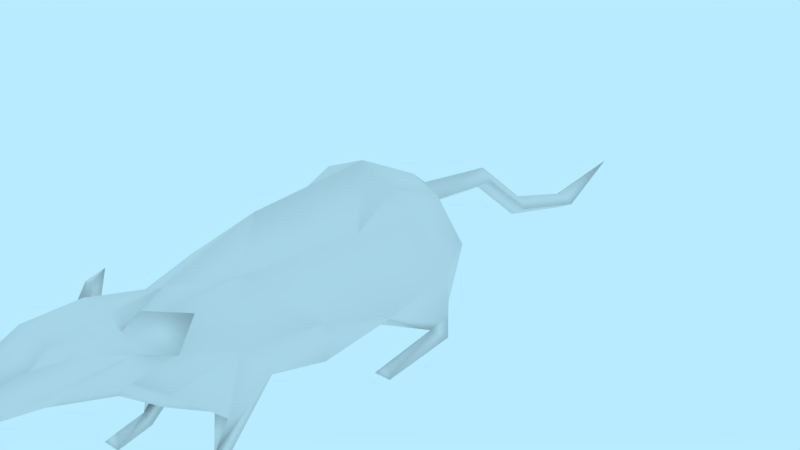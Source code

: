 # Source: char-rat.blend  (saved by Blender 2.79.0; exported with 4.5.12 LTS)
import bpy
from mathutils import Matrix  # noqa: F401  (used for matrix-valued properties, if any)

bpy.ops.wm.read_factory_settings(use_empty=True)
scene = bpy.context.scene
scene.name = 'Scene'

# ---- collections
col_collection_1 = bpy.data.collections.new('Collection 1'); scene.collection.children.link(col_collection_1)

# ---- materials (node trees are filled in below, after node groups)
mat_material = bpy.data.materials.new('Material')
mat_material.alpha_threshold = 0.0
mat_material.use_transparent_shadow = False
mat_material.roughness = 0.5

# ---- material node trees

# ---- world
world_world = bpy.data.worlds.new('World'); scene.world = world_world
world_world.color = (0.4794, 0.8327, 1.0)
world_world.use_sun_shadow = False
world_world.sun_shadow_jitter_overblur = 0.0
world_world.cycles.sampling_method = 'MANUAL'

# ---- meshes
me_char_rat = bpy.data.meshes.new('char-rat')
me_char_rat.from_pydata([(0.0, 0.1705, 0.4582), (0.0, 0.1838, 0.3921), (0.0, 0.1945, 0.369), (0.0, 0.1985, 0.3094), (0.0, 0.1359, 0.4413), (0.0, 0.1216, 0.3742), (0.0, 0.0918, 0.2978), (0.0, 0.1773, 0.2378), (0.0, 0.05351, 0.2518), (0.0, 0.208, 0.1234), (0.0, 0.2092, -0.03161), (0.0, 0.1646, -0.1149), (0.0, 0.09524, -0.1184), (0.03172, 0.1774, 0.308), (0.03836, 0.1919, 0.2902), (0.05883, 0.1466, 0.2726), (0.03947, 0.1558, 0.3032), (0.0652, 0.1211, 0.2085), (0.05665, 0.07001, 0.1651), (0.05676, 0.0001914, 0.2348), (0.06088, 0.0002092, 0.2811), (0.05742, 0.05198, 0.224), (0.04326, 0.09939, 0.2747), (0.04148, 0.1354, 0.2574), (0.04499, 0.1908, -0.02704), (0.04959, 0.1647, 0.03215), (0.08275, 0.07402, 0.02352), (0.08435, 0.0002046, 0.02572), (0.08139, -0.0001545, -0.07856), (0.07961, 0.02529, -0.08034), (0.08224, 0.04888, -0.07695), (0.0, 0.1462, -0.1368), (0.0, 0.1183, -0.1348), (0.0, 0.1255, -0.2492), (0.0, 0.1028, -0.2403), (0.0, 0.05732, -0.3294), (0.0, 0.03639, -0.3173), (0.0, 0.02048, -0.4411), (0.0, 0.0008508, -0.4388), (0.0, 0.03196, -0.5512), (0.02649, 0.1754, 0.2962), (0.03424, 0.1909, 0.2879), (0.0616, 0.1812, 0.2533), (0.05471, 0.1456, 0.2703), (0.03423, 0.1538, 0.2914), (0.02556, 0.1792, 0.3902), (0.01188, 0.1687, 0.453), (0.01093, 0.1439, 0.4393), (0.01545, 0.1309, 0.3738), (0.02208, 0.1916, 0.3669), (0.01876, 0.1906, 0.3076), (0.03231, 0.1777, 0.359), (0.0264, 0.1185, 0.3014), (0.03301, 0.1536, 0.3534), (0.02411, 0.1484, 0.3944), (0.04015, 0.0002092, 0.2811), (0.04651, 0.0002475, 0.2347), (0.03762, 0.05717, 0.1651), (0.05052, 0.01154, 0.2745), (0.03905, 0.05067, 0.224), (0.0, 0.04904, 0.1832), (0.03294, 0.1732, 0.1772), (0.02224, 0.1669, 0.244), (0.01409, 0.1295, -0.1319), (0.05637, 0.05079, 0.01138), (0.07402, 0.0179, -0.05571), (0.07403, 0.009731, 0.01886), (0.06371, 0.0002067, 0.02572), (0.06668, -0.0001575, -0.07858), (0.06835, 0.02514, -0.08027), (0.05828, 0.05589, -0.08427), (0.0777, 0.1056, -0.1056), (0.0511, 0.1613, -0.09384), (0.0, 0.03585, 0.00258), (0.0, 0.03534, -0.07994), (0.01584, 0.1128, -0.2452), (0.01605, 0.04655, -0.3226), (0.01605, 0.009768, -0.4396), (0.0925, 0.09625, -0.05913), (0.06326, 0.1635, -0.03714), (0.0, 0.0269, 0.08866), (0.04856, 0.03844, 0.08402), (0.06466, 0.0979, 0.1004), (0.04073, 0.1697, 0.1172), (0.0558, 0.01473, 0.2192), (0.05131, 0.01586, 0.2391), (0.04594, 0.01297, 0.2191)], [], [(42, 14, 15), (13, 16, 15, 14), (40, 41, 43, 44), (42, 43, 41), (15, 43, 42), (14, 41, 40, 13), (16, 44, 43, 15), (42, 41, 14), (46, 0, 4, 47), (48, 47, 4, 5), (45, 1, 0, 46), (2, 1, 45, 49), (3, 2, 49, 50), (47, 48, 54), (49, 45, 51), (49, 51, 13, 50), (54, 48, 53), (52, 48, 5, 6), (51, 53, 16), (48, 52, 16, 53), (45, 54, 53), (45, 46, 54), (46, 47, 54), (23, 16, 52, 22), (52, 6, 22), (23, 22, 17), (86, 56, 85), (55, 58, 85), (20, 55, 56, 19), (58, 55, 20), (17, 22, 21), (84, 86, 57, 18), (21, 22, 59), (8, 59, 22), (6, 8, 22), (8, 60, 57, 59), (40, 50, 13), (16, 23, 44), (50, 40, 7), (40, 44, 62), (62, 23, 61), (7, 62, 61, 9), (23, 17, 61), (23, 62, 44), (3, 50, 7), (7, 40, 62), (9, 61, 83), (10, 9, 25), (25, 24, 10), (11, 10, 24, 72), (79, 72, 24), (79, 78, 71, 72), (78, 26, 30), (26, 65, 29, 30), (29, 65, 28), (65, 66, 27), (82, 83, 61, 17), (84, 85, 19), (85, 58, 20), (11, 63, 31), (32, 63, 12), (12, 63, 71), (71, 30, 70), (29, 28, 68, 69), (27, 66, 67), (65, 26, 64), (30, 29, 69, 70), (28, 27, 67, 68), (11, 72, 63), (65, 68, 67), (68, 65, 69), (64, 70, 69, 65), (74, 70, 64, 73), (70, 74, 12, 71), (81, 64, 26, 82), (81, 57, 60, 80), (33, 31, 63, 75), (35, 33, 75, 76), (77, 37, 35, 76), (37, 77, 39), (34, 75, 63, 32), (36, 76, 75, 34), (38, 77, 76, 36), (39, 77, 38), (51, 45, 53), (13, 51, 16), (25, 26, 78, 79), (71, 78, 30), (25, 79, 24), (18, 17, 21), (64, 81, 80, 73), (81, 82, 18), (25, 83, 82), (17, 18, 82), (25, 9, 83), (18, 21, 85, 84), (19, 56, 86, 84), (21, 59, 85), (57, 86, 85, 59), (63, 72, 71), (57, 81, 18), (28, 65, 27), (66, 65, 67), (19, 85, 20), (56, 55, 85), (26, 25, 82)])
me_char_rat.polygons.foreach_set('use_smooth', [True] * 106)
_uv = me_char_rat.uv_layers.new(name='UVMap')
_uv.uv.foreach_set('vector', [0.9373, 0.785, 0.9648, 0.8459, 0.8903, 0.8209, 0.9481, 0.8774, 0.9137, 0.8715, 0.8903, 0.8209, 0.9648, 0.8459, 0.899, 0.6227, 0.9235, 0.6078, 0.9349, 0.6855, 0.899, 0.6576, 0.9791, 0.6455, 0.9349, 0.6855, 0.9235, 0.6078, 0.8903, 0.8209, 0.8859, 0.8152, 0.9373, 0.785, 0.9648, 0.8459, 0.9713, 0.8489, 0.9675, 0.8774, 0.9481, 0.8774, 0.9137, 0.8715, 0.8945, 0.8681, 0.8838, 0.8239, 0.8903, 0.8209, 0.9373, 0.785, 0.9713, 0.843, 0.9648, 0.8459, 0.6523, 0.5462, 0.6324, 0.5526, 0.6324, 0.4926, 0.6502, 0.5035, 0.7155, 0.4298, 0.6502, 0.5035, 0.6324, 0.4926, 0.696, 0.4108, 0.7417, 0.5059, 0.7504, 0.5448, 0.6491, 0.566, 0.6523, 0.5462, 0.789, 0.5349, 0.7504, 0.5448, 0.7417, 0.5059, 0.7799, 0.5039, 0.8688, 0.4938, 0.789, 0.5349, 0.7799, 0.5039, 0.8643, 0.4606, 0.6502, 0.5035, 0.7155, 0.4298, 0.711, 0.4723, 0.7799, 0.5039, 0.7417, 0.5059, 0.7778, 0.4774, 0.7799, 0.5039, 0.7778, 0.4774, 0.8569, 0.428, 0.8643, 0.4606, 0.711, 0.4723, 0.7155, 0.4298, 0.7656, 0.4441, 0.8004, 0.3569, 0.7155, 0.4298, 0.696, 0.4108, 0.7682, 0.3096, 0.7778, 0.4774, 0.7656, 0.4441, 0.8587, 0.3924, 0.7155, 0.4298, 0.8004, 0.3569, 0.8587, 0.3924, 0.7656, 0.4441, 0.7417, 0.5059, 0.711, 0.4723, 0.7656, 0.4441, 0.7417, 0.5059, 0.6523, 0.5462, 0.711, 0.4723, 0.6523, 0.5462, 0.6502, 0.5035, 0.711, 0.4723, 0.1944, 0.8614, 0.2175, 0.9055, 0.1567, 0.9267, 0.1352, 0.8778, 0.1567, 0.9267, 0.1046, 0.9427, 0.1352, 0.8778, 0.1944, 0.8614, 0.1352, 0.8778, 0.1775, 0.7754, 0.8137, 0.8122, 0.8283, 0.785, 0.8122, 0.8077, 0.842, 0.8647, 0.8168, 0.8559, 0.8122, 0.8077, 0.793, 0.8697, 0.7557, 0.8679, 0.7714, 0.785, 0.7898, 0.786, 0.8168, 0.8559, 0.842, 0.8647, 0.814, 0.8824, 0.8094, 0.6078, 0.8572, 0.693, 0.748, 0.6995, 0.6934, 0.7195, 0.6786, 0.7184, 0.6851, 0.6146, 0.7185, 0.6078, 0.748, 0.6995, 0.8572, 0.693, 0.7593, 0.726, 0.03866, 0.8868, 0.05235, 0.8187, 0.1352, 0.8778, 0.1046, 0.9427, 0.03866, 0.8868, 0.1352, 0.8778, 0.0209, 0.819, 0.025, 0.7173, 0.08281, 0.6923, 0.08036, 0.78, 0.2492, 0.915, 0.2647, 0.9474, 0.2368, 0.9301, 0.2175, 0.9055, 0.1944, 0.8614, 0.2271, 0.8891, 0.2647, 0.9474, 0.2492, 0.915, 0.2957, 0.8509, 0.2492, 0.915, 0.2271, 0.8891, 0.257, 0.8525, 0.257, 0.8525, 0.1944, 0.8614, 0.2767, 0.7502, 0.2957, 0.8509, 0.257, 0.8525, 0.2767, 0.7502, 0.3647, 0.6897, 0.1944, 0.8614, 0.1775, 0.7754, 0.2767, 0.7502, 0.1944, 0.8614, 0.257, 0.8525, 0.2271, 0.8891, 0.2932, 0.9628, 0.2647, 0.9474, 0.2957, 0.8509, 0.2957, 0.8509, 0.2492, 0.915, 0.257, 0.8525, 0.3647, 0.6897, 0.2767, 0.7502, 0.2863, 0.6601, 0.4248, 0.4676, 0.3647, 0.6897, 0.3049, 0.5338, 0.3049, 0.5338, 0.3542, 0.4511, 0.4248, 0.4676, 0.4445, 0.3287, 0.4248, 0.4676, 0.3542, 0.4511, 0.3635, 0.3428, 0.7965, 0.05999, 0.7193, 0.0209, 0.8291, 0.0209, 0.7965, 0.05999, 0.7258, 0.144, 0.6686, 0.1005, 0.7193, 0.0209, 0.7258, 0.144, 0.8274, 0.2187, 0.6696, 0.1997, 0.8274, 0.2187, 0.6862, 0.257, 0.6544, 0.2342, 0.6696, 0.1997, 0.6857, 0.8302, 0.6867, 0.8379, 0.6572, 0.785, 0.6867, 0.8379, 0.6871, 0.9491, 0.6672, 0.9609, 0.1803, 0.609, 0.2863, 0.6601, 0.2767, 0.7502, 0.1775, 0.7754, 0.8135, 0.8123, 0.8122, 0.8077, 0.7898, 0.786, 0.8122, 0.8077, 0.8168, 0.8559, 0.793, 0.8697, 0.4445, 0.3287, 0.4216, 0.2716, 0.4511, 0.2869, 0.4388, 0.2507, 0.4216, 0.2716, 0.42, 0.2131, 0.42, 0.2131, 0.4216, 0.2716, 0.3137, 0.2639, 0.6686, 0.1005, 0.6696, 0.1997, 0.6336, 0.1804, 0.6857, 0.8302, 0.6572, 0.785, 0.7139, 0.7903, 0.687, 0.83, 0.6784, 0.9703, 0.6871, 0.9491, 0.707, 0.9605, 0.6862, 0.257, 0.8274, 0.2187, 0.8009, 0.2678, 0.6696, 0.1997, 0.6544, 0.2342, 0.6383, 0.2297, 0.6336, 0.1804, 0.6572, 0.785, 0.6672, 0.9609, 0.6324, 0.9618, 0.6324, 0.7856, 0.4445, 0.3287, 0.3635, 0.3428, 0.4216, 0.2716, 0.6867, 0.8379, 0.7139, 0.7903, 0.707, 0.9605, 0.7139, 0.7903, 0.6867, 0.8379, 0.687, 0.83, 0.4929, 0.217, 0.6336, 0.1804, 0.6383, 0.2297, 0.6044, 0.2506, 0.377, 0.1166, 0.3092, 0.1787, 0.2246, 0.06444, 0.3005, 0.0209, 0.3092, 0.1787, 0.377, 0.1166, 0.42, 0.2131, 0.3137, 0.2639, 0.09414, 0.5698, 0.1184, 0.4646, 0.1701, 0.485, 0.1803, 0.609, 0.09414, 0.5698, 0.08281, 0.6923, 0.025, 0.7173, 0.0209, 0.5735, 0.5906, 0.8004, 0.5767, 0.9718, 0.5431, 0.9718, 0.5595, 0.8001, 0.5526, 0.6466, 0.5906, 0.8004, 0.5595, 0.8001, 0.522, 0.6515, 0.5213, 0.473, 0.5493, 0.4733, 0.5526, 0.6466, 0.522, 0.6515, 0.5493, 0.4733, 0.5213, 0.473, 0.562, 0.3096, 0.5304, 0.8029, 0.5595, 0.8001, 0.5431, 0.9718, 0.5172, 0.9629, 0.4929, 0.6549, 0.522, 0.6515, 0.5595, 0.8001, 0.5304, 0.8029, 0.4945, 0.4685, 0.5213, 0.473, 0.522, 0.6515, 0.4929, 0.6549, 0.562, 0.3096, 0.5213, 0.473, 0.4945, 0.4685, 0.7778, 0.4774, 0.7417, 0.5059, 0.7656, 0.4441, 0.8569, 0.428, 0.7778, 0.4774, 0.8587, 0.3924, 0.8961, 0.09102, 0.8274, 0.2187, 0.7258, 0.144, 0.7965, 0.05999, 0.6686, 0.1005, 0.7258, 0.144, 0.6696, 0.1997, 0.8961, 0.09102, 0.7965, 0.05999, 0.8291, 0.0209, 0.7185, 0.6078, 0.8094, 0.6078, 0.748, 0.6995, 0.1184, 0.4646, 0.09414, 0.5698, 0.0209, 0.5735, 0.03218, 0.4456, 0.09414, 0.5698, 0.1803, 0.609, 0.1172, 0.6959, 0.3049, 0.5338, 0.2863, 0.6601, 0.1803, 0.609, 0.1775, 0.7754, 0.1172, 0.6959, 0.1803, 0.609, 0.3049, 0.5338, 0.3647, 0.6897, 0.2863, 0.6601, 0.7185, 0.6078, 0.748, 0.6995, 0.7054, 0.7432, 0.6934, 0.7195, 0.7898, 0.786, 0.8283, 0.785, 0.8137, 0.8122, 0.8135, 0.8123, 0.748, 0.6995, 0.7593, 0.726, 0.7054, 0.7432, 0.6851, 0.6146, 0.6786, 0.7184, 0.6555, 0.7389, 0.6324, 0.6846, 0.4216, 0.2716, 0.3635, 0.3428, 0.3137, 0.2639, 0.08281, 0.6923, 0.09414, 0.5698, 0.1172, 0.6959, 0.6572, 0.785, 0.6867, 0.8379, 0.6672, 0.9609, 0.6871, 0.9491, 0.6867, 0.8379, 0.707, 0.9605, 0.7898, 0.786, 0.8122, 0.8077, 0.793, 0.8697, 0.8283, 0.785, 0.842, 0.8647, 0.8122, 0.8077, 0.1701, 0.485, 0.3049, 0.5338, 0.1803, 0.609])
me_char_rat.materials.append(mat_material)
me_char_rat.use_remesh_preserve_volume = False
me_char_rat.use_remesh_preserve_attributes = False
me_char_rat.use_mirror_vertex_groups = False
me_char_rat.use_paint_bone_selection = False
me_char_rat.use_paint_mask_vertex = True
me_char_rat.update()
arm_char_rat_armature = bpy.data.armatures.new('char-rat-armature')  # bones are not reproduced

# ---- objects
ob_char_rat_armature = bpy.data.objects.new('char-rat-armature', arm_char_rat_armature)
ob_char_rat = bpy.data.objects.new('char-rat', me_char_rat)

# ---- transforms, parenting, visibility, modifiers, constraints
ob_char_rat_armature.location = (0.0, 0.0, 0.0)
ob_char_rat_armature.rotation_euler = (1.571, -0.0, 0.0)
ob_char_rat_armature.show_in_front = True
ob_char_rat_armature.lineart.crease_threshold = 0.0
ob_char_rat.parent = ob_char_rat_armature
ob_char_rat.matrix_parent_inverse = Matrix(((1.0, 0.0, 0.0, 0.0), (0.0, -4.371e-08, 1.0, 0.0), (0.0, -1.0, -4.371e-08, 0.0), (0.0, 0.0, 0.0, 1.0)))
ob_char_rat.location = (0.0, 0.0, 0.0)
ob_char_rat.rotation_euler = (1.571, -0.0, 0.0)
ob_char_rat.lineart.crease_threshold = 0.0
_vg = ob_char_rat.vertex_groups.new(name='hips')
for _i, _w in zip([10, 11, 12, 24, 25, 31, 32, 63, 70, 71, 72, 73, 74], [0.7486, 0.7808, 0.5755, 0.06906, 0.01898, 0.06875, 0.05344, 0.008018, 0.07858, 0.1636, 0.6185, 0.09577, 0.3636]): _vg.add([_i], _w, 'REPLACE')
_vg = ob_char_rat.vertex_groups.new(name='spine')
for _i, _w in zip([7, 8, 9, 10, 18, 24, 25, 26, 60, 61, 62, 64, 73, 74, 80, 81, 82, 83], [0.02722, 0.1875, 1.048, 0.02927, 0.009723, 0.01334, 0.802, 0.09037, 0.3007, 0.8664, 0.04014, 0.05694, 0.08848, 0.001317, 0.3967, 0.4355, 0.622, 0.9533]): _vg.add([_i], _w, 'REPLACE')
_vg = ob_char_rat.vertex_groups.new(name='neck')
for _i, _w in zip([3, 5, 6, 7, 8, 22, 23, 48, 50, 51, 52, 53, 61, 62], [0.08563, 0.0556, 0.402, 0.9443, 0.2, 0.4062, 0.2999, 0.02234, 0.2317, 0.06471, 0.2083, 1.158e-10, 0.07206, 0.8676]): _vg.add([_i], _w, 'REPLACE')
_vg = ob_char_rat.vertex_groups.new(name='head')
for _i, _w in zip([0, 1, 2, 3, 4, 5, 6, 7, 8, 13, 14, 15, 16, 22, 23, 40, 41, 42, 43, 44, 45, 46, 47, 48, 49, 50, 51, 52, 53, 54, 62], [1.0, 1.0, 1.0, 1.0, 1.0, 1.0, 0.4571, 0.5371, 0.1976, 1.0, 1.0, 1.0, 1.0, 0.4348, 0.2709, 1.0, 1.0, 1.0, 1.0, 1.0, 1.0, 1.0, 1.0, 1.0, 1.0, 1.0, 1.0, 0.4583, 1.0, 1.0, 0.2673]): _vg.add([_i], _w, 'REPLACE')
_vg = ob_char_rat.vertex_groups.new(name='shoulder l')
for _i, _w in zip([8, 22, 23, 52, 59, 62], [0.1875, 0.501, 0.5164, 0.1193, 6.807e-05, 0.05276]): _vg.add([_i], _w, 'REPLACE')
_vg = ob_char_rat.vertex_groups.new(name='arm l')
for _i, _w in zip([17, 18, 21, 22, 23, 52, 57, 59, 61], [0.9369, 0.4857, 0.1644, 0.1183, 0.1437, 0.02622, 0.4674, 0.5092, 0.06072]): _vg.add([_i], _w, 'REPLACE')
_vg = ob_char_rat.vertex_groups.new(name='forearm l')
for _i, _w in zip([8, 18, 19, 21, 22, 56, 57, 59, 60, 84, 86], [1.941e-12, 0.4955, 0.03615, 0.671, 0.06636, 0.03538, 0.004766, 0.2398, 8.216e-34, 0.912, 0.8731]): _vg.add([_i], _w, 'REPLACE')
_vg = ob_char_rat.vertex_groups.new(name='hand l')
for _i, _w in zip([19, 20, 21, 55, 56, 58, 59, 84, 85, 86], [0.9563, 0.9994, 0.1203, 0.9992, 0.9566, 0.9995, 0.1374, 0.0788, 0.9848, 0.1137]): _vg.add([_i], _w, 'REPLACE')
_vg = ob_char_rat.vertex_groups.new(name='shoulder r')
for _i, _w in zip([22, 59], [3.498e-05, 0.02342]): _vg.add([_i], _w, 'REPLACE')
_vg = ob_char_rat.vertex_groups.new(name='arm r')
for _i, _w in zip([57], [0.01192]): _vg.add([_i], _w, 'REPLACE')
_vg = ob_char_rat.vertex_groups.new(name='forearm r')
_vg = ob_char_rat.vertex_groups.new(name='hand r')
_vg = ob_char_rat.vertex_groups.new(name='thigh l')
for _i, _w in zip([10, 11, 24, 25, 26, 29, 30, 64, 65, 69, 70, 71, 72, 73, 74, 78, 79, 80, 81], [0.1974, 0.0007532, 0.8918, 0.1229, 0.1184, 0.0, 0.0, 3.393e-11, 0.0, 0.0, 0.005661, 0.05648, 0.1894, 0.0, 5.645e-14, 0.07653, 0.9326, 0.1288, 0.1354]): _vg.add([_i], _w, 'REPLACE')
_vg = ob_char_rat.vertex_groups.new(name='leg l')
for _i, _w in zip([12, 25, 26, 28, 29, 30, 64, 65, 68, 69, 70, 71, 72, 74, 78], [0.09994, 0.01094, 0.7271, 0.4249, 0.4871, 0.842, 0.2015, 0.03975, 0.414, 0.4862, 0.7283, 0.625, 0.08024, 0.3194, 0.8239]): _vg.add([_i], _w, 'REPLACE')
_vg = ob_char_rat.vertex_groups.new(name='foot l')
for _i, _w in zip([27, 28, 29, 30, 64, 65, 66, 67, 68, 69, 70, 71, 74], [1.006, 0.5736, 0.5131, 0.1212, 0.1034, 0.9475, 0.9999, 1.005, 0.5843, 0.513, 0.1094, 0.003665, 0.05555]): _vg.add([_i], _w, 'REPLACE')
_vg = ob_char_rat.vertex_groups.new(name='thigh r')
for _i, _w in zip([64, 74], [0.03039, 0.07512]): _vg.add([_i], _w, 'REPLACE')
_vg = ob_char_rat.vertex_groups.new(name='leg r')
_vg = ob_char_rat.vertex_groups.new(name='foot r')
_vg = ob_char_rat.vertex_groups.new(name='tail 1')
for _i, _w in zip([11, 12, 31, 32, 33, 63, 70, 71, 72, 74, 75], [0.1784, 0.2803, 0.9138, 0.902, 0.4383, 0.9555, 0.006158, 0.1196, 0.1024, 0.06434, 0.05586]): _vg.add([_i], _w, 'REPLACE')
_vg = ob_char_rat.vertex_groups.new(name='tail 2')
for _i, _w in zip([32, 33, 34, 35, 36, 75, 76], [0.01077, 0.5613, 0.9796, 0.9817, 0.5487, 0.9444, 0.931]): _vg.add([_i], _w, 'REPLACE')
_vg = ob_char_rat.vertex_groups.new(name='tail 3')
for _i, _w in zip([36, 37, 38, 39, 76, 77], [0.4514, 0.9936, 0.9984, 0.9944, 0.0688, 0.995]): _vg.add([_i], _w, 'REPLACE')
_m = ob_char_rat.modifiers.new('Mirror', 'MIRROR')
_m.use_clip = True
_m = ob_char_rat.modifiers.new('Armature', 'ARMATURE')
_m.object = ob_char_rat_armature

# ---- collection membership
col_collection_1.objects.link(ob_char_rat_armature)
col_collection_1.objects.link(ob_char_rat)

# ---- scene / render settings (as saved in the file)
scene.frame_start = 0; scene.frame_end = 10; scene.frame_set(0)
scene.render.engine = 'BLENDER_EEVEE_NEXT'
scene.render.resolution_percentage = 50
scene.render.fps = 30
scene.render.dither_intensity = 0.0
scene.cycles.use_denoising = False
scene.cycles.samples = 128
scene.cycles.sampling_pattern = 'TABULATED_SOBOL'
scene.cycles.use_adaptive_sampling = False
scene.cycles.use_light_tree = False
scene.cycles.blur_glossy = 0.0
scene.cycles.sample_clamp_indirect = 0.0
scene.view_settings.view_transform = 'Standard'
bpy.context.view_layer.update()

# ---- added for rendering (the .blend has no active camera): camera
cam_auto = bpy.data.cameras.new('AutoCamera')
cam_auto.lens = 50.0
cam_auto.sensor_width = 36.0
cam_auto.clip_end = 1000.0
ob_auto_camera = bpy.data.objects.new('AutoCamera', cam_auto)
scene.collection.objects.link(ob_auto_camera)
ob_auto_camera.location = (0.710353, -0.760063, 0.677294)
ob_auto_camera.rotation_euler = (1.09748, -7.21219e-08, 0.694738)
scene.camera = ob_auto_camera
bpy.context.view_layer.update()
